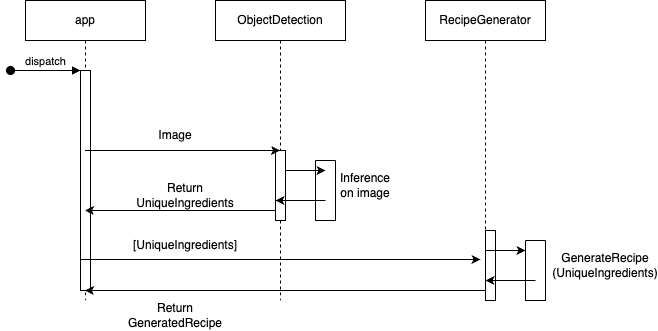

The diagram above was exported from draw.io. Its source (the exported page's mxGraphModel, read from the mxfile embedded in the PNG):
<mxGraphModel dx="1876" dy="772" grid="1" gridSize="10" guides="1" tooltips="1" connect="1" arrows="1" fold="1" page="1" pageScale="1" pageWidth="850" pageHeight="1100" math="0" shadow="0">
  <root>
    <mxCell id="0" />
    <mxCell id="1" parent="0" />
    <mxCell id="aM9ryv3xv72pqoxQDRHE-1" value="app" style="shape=umlLifeline;perimeter=lifelinePerimeter;whiteSpace=wrap;html=1;container=0;dropTarget=0;collapsible=0;recursiveResize=0;outlineConnect=0;portConstraint=eastwest;newEdgeStyle={&quot;edgeStyle&quot;:&quot;elbowEdgeStyle&quot;,&quot;elbow&quot;:&quot;vertical&quot;,&quot;curved&quot;:0,&quot;rounded&quot;:0};" parent="1" vertex="1">
      <mxGeometry y="40" width="120" height="300" as="geometry" />
    </mxCell>
    <mxCell id="aM9ryv3xv72pqoxQDRHE-2" value="" style="html=1;points=[];perimeter=orthogonalPerimeter;outlineConnect=0;targetShapes=umlLifeline;portConstraint=eastwest;newEdgeStyle={&quot;edgeStyle&quot;:&quot;elbowEdgeStyle&quot;,&quot;elbow&quot;:&quot;vertical&quot;,&quot;curved&quot;:0,&quot;rounded&quot;:0};" parent="aM9ryv3xv72pqoxQDRHE-1" vertex="1">
      <mxGeometry x="55" y="70" width="10" height="220" as="geometry" />
    </mxCell>
    <mxCell id="aM9ryv3xv72pqoxQDRHE-3" value="dispatch" style="html=1;verticalAlign=bottom;startArrow=oval;endArrow=block;startSize=8;edgeStyle=elbowEdgeStyle;elbow=vertical;curved=0;rounded=0;" parent="aM9ryv3xv72pqoxQDRHE-1" target="aM9ryv3xv72pqoxQDRHE-2" edge="1">
      <mxGeometry relative="1" as="geometry">
        <mxPoint x="-15" y="70" as="sourcePoint" />
      </mxGeometry>
    </mxCell>
    <mxCell id="aM9ryv3xv72pqoxQDRHE-5" value="ObjectDetection" style="shape=umlLifeline;perimeter=lifelinePerimeter;whiteSpace=wrap;html=1;container=0;dropTarget=0;collapsible=0;recursiveResize=0;outlineConnect=0;portConstraint=eastwest;newEdgeStyle={&quot;edgeStyle&quot;:&quot;elbowEdgeStyle&quot;,&quot;elbow&quot;:&quot;vertical&quot;,&quot;curved&quot;:0,&quot;rounded&quot;:0};" parent="1" vertex="1">
      <mxGeometry x="190" y="40" width="130" height="300" as="geometry" />
    </mxCell>
    <mxCell id="aM9ryv3xv72pqoxQDRHE-6" value="" style="html=1;points=[];perimeter=orthogonalPerimeter;outlineConnect=0;targetShapes=umlLifeline;portConstraint=eastwest;newEdgeStyle={&quot;edgeStyle&quot;:&quot;elbowEdgeStyle&quot;,&quot;elbow&quot;:&quot;vertical&quot;,&quot;curved&quot;:0,&quot;rounded&quot;:0};" parent="aM9ryv3xv72pqoxQDRHE-5" vertex="1">
      <mxGeometry x="60" y="150" width="10" height="70" as="geometry" />
    </mxCell>
    <mxCell id="_ySzUuHNUDlszJY2SjVv-1" value="RecipeGenerator&lt;br&gt;" style="shape=umlLifeline;perimeter=lifelinePerimeter;whiteSpace=wrap;html=1;container=0;dropTarget=0;collapsible=0;recursiveResize=0;outlineConnect=0;portConstraint=eastwest;newEdgeStyle={&quot;edgeStyle&quot;:&quot;elbowEdgeStyle&quot;,&quot;elbow&quot;:&quot;vertical&quot;,&quot;curved&quot;:0,&quot;rounded&quot;:0};" vertex="1" parent="1">
      <mxGeometry x="400" y="40" width="120" height="300" as="geometry" />
    </mxCell>
    <mxCell id="_ySzUuHNUDlszJY2SjVv-7" value="" style="html=1;points=[];perimeter=orthogonalPerimeter;outlineConnect=0;targetShapes=umlLifeline;portConstraint=eastwest;newEdgeStyle={&quot;edgeStyle&quot;:&quot;elbowEdgeStyle&quot;,&quot;elbow&quot;:&quot;vertical&quot;,&quot;curved&quot;:0,&quot;rounded&quot;:0};" vertex="1" parent="_ySzUuHNUDlszJY2SjVv-1">
      <mxGeometry x="60" y="230" width="10" height="70" as="geometry" />
    </mxCell>
    <mxCell id="_ySzUuHNUDlszJY2SjVv-3" value="" style="endArrow=classic;html=1;rounded=0;" edge="1" parent="1" source="aM9ryv3xv72pqoxQDRHE-1" target="aM9ryv3xv72pqoxQDRHE-5">
      <mxGeometry width="50" height="50" relative="1" as="geometry">
        <mxPoint x="400" y="420" as="sourcePoint" />
        <mxPoint x="450" y="370" as="targetPoint" />
      </mxGeometry>
    </mxCell>
    <mxCell id="_ySzUuHNUDlszJY2SjVv-5" value="" style="endArrow=classic;html=1;rounded=0;" edge="1" parent="1" source="aM9ryv3xv72pqoxQDRHE-6" target="aM9ryv3xv72pqoxQDRHE-1">
      <mxGeometry width="50" height="50" relative="1" as="geometry">
        <mxPoint x="400" y="420" as="sourcePoint" />
        <mxPoint x="450" y="370" as="targetPoint" />
        <Array as="points">
          <mxPoint x="150" y="250" />
        </Array>
      </mxGeometry>
    </mxCell>
    <mxCell id="_ySzUuHNUDlszJY2SjVv-6" value="" style="endArrow=classic;html=1;rounded=0;" edge="1" parent="1">
      <mxGeometry width="50" height="50" relative="1" as="geometry">
        <mxPoint x="55" y="299" as="sourcePoint" />
        <mxPoint x="455" y="299" as="targetPoint" />
        <Array as="points">
          <mxPoint x="255.5" y="299" />
        </Array>
      </mxGeometry>
    </mxCell>
    <mxCell id="_ySzUuHNUDlszJY2SjVv-8" value="" style="endArrow=classic;html=1;rounded=0;" edge="1" parent="1">
      <mxGeometry width="50" height="50" relative="1" as="geometry">
        <mxPoint x="460" y="330" as="sourcePoint" />
        <mxPoint x="59.5" y="330" as="targetPoint" />
      </mxGeometry>
    </mxCell>
    <mxCell id="_ySzUuHNUDlszJY2SjVv-9" value="" style="swimlane;startSize=0;" vertex="1" parent="1">
      <mxGeometry x="290" y="200" width="20" height="60" as="geometry" />
    </mxCell>
    <mxCell id="_ySzUuHNUDlszJY2SjVv-11" value="" style="endArrow=classic;html=1;rounded=0;" edge="1" parent="1">
      <mxGeometry width="50" height="50" relative="1" as="geometry">
        <mxPoint x="260" y="210" as="sourcePoint" />
        <mxPoint x="300" y="210" as="targetPoint" />
      </mxGeometry>
    </mxCell>
    <mxCell id="_ySzUuHNUDlszJY2SjVv-12" value="" style="endArrow=classic;html=1;rounded=0;" edge="1" parent="1">
      <mxGeometry width="50" height="50" relative="1" as="geometry">
        <mxPoint x="300" y="240" as="sourcePoint" />
        <mxPoint x="250" y="240" as="targetPoint" />
      </mxGeometry>
    </mxCell>
    <mxCell id="_ySzUuHNUDlszJY2SjVv-13" value="" style="swimlane;startSize=0;" vertex="1" parent="1">
      <mxGeometry x="500" y="280" width="20" height="60" as="geometry" />
    </mxCell>
    <mxCell id="_ySzUuHNUDlszJY2SjVv-14" value="" style="endArrow=classic;html=1;rounded=0;" edge="1" parent="1">
      <mxGeometry width="50" height="50" relative="1" as="geometry">
        <mxPoint x="460" y="290" as="sourcePoint" />
        <mxPoint x="500" y="290" as="targetPoint" />
      </mxGeometry>
    </mxCell>
    <mxCell id="_ySzUuHNUDlszJY2SjVv-15" value="" style="endArrow=classic;html=1;rounded=0;" edge="1" parent="1">
      <mxGeometry width="50" height="50" relative="1" as="geometry">
        <mxPoint x="510" y="320" as="sourcePoint" />
        <mxPoint x="460" y="320" as="targetPoint" />
      </mxGeometry>
    </mxCell>
    <mxCell id="_ySzUuHNUDlszJY2SjVv-16" value="Image" style="text;html=1;strokeColor=none;fillColor=none;align=center;verticalAlign=middle;whiteSpace=wrap;rounded=0;" vertex="1" parent="1">
      <mxGeometry x="120" y="160" width="60" height="30" as="geometry" />
    </mxCell>
    <mxCell id="_ySzUuHNUDlszJY2SjVv-17" value="Inference on image" style="text;html=1;strokeColor=none;fillColor=none;align=center;verticalAlign=middle;whiteSpace=wrap;rounded=0;" vertex="1" parent="1">
      <mxGeometry x="310" y="210" width="60" height="30" as="geometry" />
    </mxCell>
    <mxCell id="_ySzUuHNUDlszJY2SjVv-18" value="Return &lt;br&gt;UniqueIngredients" style="text;html=1;strokeColor=none;fillColor=none;align=center;verticalAlign=middle;whiteSpace=wrap;rounded=0;" vertex="1" parent="1">
      <mxGeometry x="90" y="220" width="140" height="30" as="geometry" />
    </mxCell>
    <mxCell id="_ySzUuHNUDlszJY2SjVv-19" value="[UniqueIngredients]" style="text;html=1;strokeColor=none;fillColor=none;align=center;verticalAlign=middle;whiteSpace=wrap;rounded=0;" vertex="1" parent="1">
      <mxGeometry x="130" y="270" width="60" height="30" as="geometry" />
    </mxCell>
    <mxCell id="_ySzUuHNUDlszJY2SjVv-20" value="GenerateRecipe&lt;br&gt;(UniqueIngredients)" style="text;html=1;strokeColor=none;fillColor=none;align=center;verticalAlign=middle;whiteSpace=wrap;rounded=0;" vertex="1" parent="1">
      <mxGeometry x="550" y="290" width="60" height="30" as="geometry" />
    </mxCell>
    <mxCell id="_ySzUuHNUDlszJY2SjVv-23" value="Return GeneratedRecipe&lt;br&gt;" style="text;html=1;strokeColor=none;fillColor=none;align=center;verticalAlign=middle;whiteSpace=wrap;rounded=0;" vertex="1" parent="1">
      <mxGeometry x="120" y="340" width="60" height="30" as="geometry" />
    </mxCell>
  </root>
</mxGraphModel>